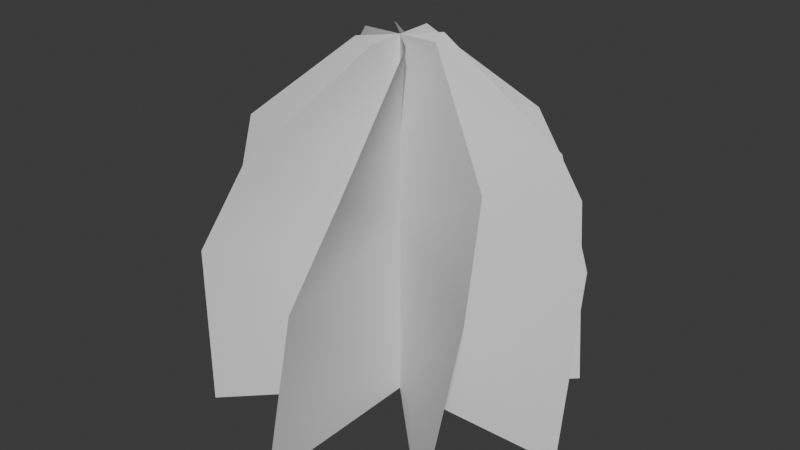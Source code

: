 # Source: ParticleMeshesCutout.blend  (saved by Blender 4.0.36; exported with 4.5.12 LTS)
import bpy
from mathutils import Matrix  # noqa: F401  (used for matrix-valued properties, if any)

bpy.ops.wm.read_factory_settings(use_empty=True)
scene = bpy.context.scene
scene.name = 'Scene'

# ---- collections
col_collection = bpy.data.collections.new('Collection'); scene.collection.children.link(col_collection)
col_curved = bpy.data.collections.new('Curved'); scene.collection.children.link(col_curved)

# ---- world
world_world = bpy.data.worlds.new('World'); scene.world = world_world
world_world.use_nodes = True; world_world.node_tree.nodes.clear()
_N = world_world.node_tree.nodes; _L = world_world.node_tree.links
n0 = _N.new('ShaderNodeOutputWorld'); n0.name = 'World Output'; n0.location = (300, 300)
n1 = _N.new('ShaderNodeBackground'); n1.name = 'Background'; n1.location = (10, 300)
n1.inputs[0].default_value = (0.05088, 0.05088, 0.05088, 1.0)
_L.new(n1.outputs[0], n0.inputs[0])
n0.is_active_output = True
world_world.color = (0.05088, 0.05088, 0.05088)
world_world.use_sun_shadow = False
world_world.sun_shadow_jitter_overblur = 0.0

# ---- meshes
me_plane = bpy.data.meshes.new('Plane')
me_plane.from_pydata([(20.8, 0.7106, 200.0), (-20.8, -0.7106, 200.0), (70.71, -70.71, 1.526e-05), (-70.71, 70.71, 1.526e-05), (100.0, 5.96e-06, 1.526e-05), (-100.0, -5.96e-06, 1.526e-05), (14.21, 15.21, 200.0), (-14.21, -15.21, 200.0), (-1.526e-05, 100.0, 1.526e-05), (1.526e-05, -100.0, 1.526e-05), (-15.21, 14.21, 200.0), (15.21, -14.21, 200.0), (0.7106, -20.8, 200.0), (-0.7106, 20.8, 200.0), (-70.71, -70.71, 1.526e-05), (70.71, 70.71, 1.526e-05), (0.0, 0.0, 200.0), (0.0, 0.0, 1.526e-05), (0.0, 0.0, 200.0), (0.0, 0.0, 1.526e-05), (0.0, 0.0, 1.526e-05), (0.0, 0.0, 200.0), (0.0, 0.0, 1.526e-05), (0.0, 0.0, 200.0), (-18.64, 98.25, 100.0), (18.64, -98.25, 100.0), (0.0, 0.0, 100.0), (-56.29, -82.65, 100.0), (56.29, 82.65, 100.0), (0.0, 0.0, 100.0), (98.25, 18.64, 100.0), (-98.25, -18.64, 100.0), (0.0, 0.0, 100.0), (82.65, -56.29, 100.0), (-82.65, 56.29, 100.0), (0.0, 0.0, 100.0), (-28.69, 74.27, 150.0), (0.0, 0.0, 150.0), (28.69, -74.27, 150.0), (32.23, 72.8, 150.0), (0.0, 0.0, 150.0), (-32.23, -72.8, 150.0), (74.27, 28.69, 150.0), (0.0, 0.0, 150.0), (-74.27, -28.69, 150.0), (-72.8, 32.23, 150.0), (0.0, 0.0, 150.0), (72.8, -32.23, 150.0)], [], [(46, 47, 0, 18), (43, 44, 7, 21), (37, 38, 11, 23), (40, 41, 12, 16), (39, 40, 16, 13), (45, 46, 18, 1), (42, 43, 21, 6), (36, 37, 23, 10), (8, 22, 26, 24), (22, 9, 25, 26), (15, 17, 29, 28), (17, 14, 27, 29), (4, 20, 32, 30), (20, 5, 31, 32), (3, 19, 35, 34), (19, 2, 33, 35), (24, 26, 37, 36), (26, 25, 38, 37), (28, 29, 40, 39), (29, 27, 41, 40), (30, 32, 43, 42), (32, 31, 44, 43), (34, 35, 46, 45), (35, 33, 47, 46)])
me_plane.polygons.foreach_set('use_smooth', [True] * 24)
_uv = me_plane.uv_layers.new(name='UVMap')
_uv.uv.foreach_set('vector', [0.5, 0.75, 1.0, 0.75, 1.0, 1.0, 0.5, 1.0, 0.5, 0.75, 1.0, 0.75, 1.0, 1.0, 0.5, 1.0, 0.5, 0.75, 1.0, 0.75, 1.0, 1.0, 0.5, 1.0, 0.5, 0.75, 1.0, 0.75, 1.0, 1.0, 0.5, 1.0, 0.0, 0.75, 0.5, 0.75, 0.5, 1.0, 0.0, 1.0, 0.0, 0.75, 0.5, 0.75, 0.5, 1.0, 0.0, 1.0, 0.0, 0.75, 0.5, 0.75, 0.5, 1.0, 0.0, 1.0, 0.0, 0.75, 0.5, 0.75, 0.5, 1.0, 0.0, 1.0, 0.0, 0.0, 0.5, 0.0, 0.5, 0.5, 0.0, 0.5, 0.5, 0.0, 1.0, 0.0, 1.0, 0.5, 0.5, 0.5, 0.0, 0.0, 0.5, 0.0, 0.5, 0.5, 0.0, 0.5, 0.5, 0.0, 1.0, 0.0, 1.0, 0.5, 0.5, 0.5, 0.0, 0.0, 0.5, 0.0, 0.5, 0.5, 0.0, 0.5, 0.5, 0.0, 1.0, 0.0, 1.0, 0.5, 0.5, 0.5, 0.0, 0.0, 0.5, 0.0, 0.5, 0.5, 0.0, 0.5, 0.5, 0.0, 1.0, 0.0, 1.0, 0.5, 0.5, 0.5, 0.0, 0.5, 0.5, 0.5, 0.5, 0.75, 0.0, 0.75, 0.5, 0.5, 1.0, 0.5, 1.0, 0.75, 0.5, 0.75, 0.0, 0.5, 0.5, 0.5, 0.5, 0.75, 0.0, 0.75, 0.5, 0.5, 1.0, 0.5, 1.0, 0.75, 0.5, 0.75, 0.0, 0.5, 0.5, 0.5, 0.5, 0.75, 0.0, 0.75, 0.5, 0.5, 1.0, 0.5, 1.0, 0.75, 0.5, 0.75, 0.0, 0.5, 0.5, 0.5, 0.5, 0.75, 0.0, 0.75, 0.5, 0.5, 1.0, 0.5, 1.0, 0.75, 0.5, 0.75])
me_plane.update()

# ---- objects
ob_plane = bpy.data.objects.new('Plane', me_plane)

# ---- transforms, parenting, visibility, modifiers, constraints
ob_plane.location = (0.0, 0.0, 0.0)

# ---- collection membership
col_curved.objects.link(ob_plane)

# ---- scene / render settings (as saved in the file)
scene.frame_start = 1; scene.frame_end = 250; scene.frame_set(1)
scene.render.engine = 'BLENDER_EEVEE_NEXT'
scene.cycles.sampling_pattern = 'TABULATED_SOBOL'
scene.unit_settings.scale_length = 0.01
bpy.context.view_layer.update()

# ---- added for rendering (the .blend has no active camera and no usable light): camera, sun
cam_auto = bpy.data.cameras.new('AutoCamera')
cam_auto.lens = 50.0
cam_auto.sensor_width = 36.0
cam_auto.clip_end = 5624.88
ob_auto_camera = bpy.data.objects.new('AutoCamera', cam_auto)
scene.collection.objects.link(ob_auto_camera)
ob_auto_camera.location = (320.507, -384.609, 356.406)
ob_auto_camera.rotation_euler = (1.09748, -7.21219e-08, 0.694738)
scene.camera = ob_auto_camera
light_auto_sun = bpy.data.lights.new('AutoSun', 'SUN')
light_auto_sun.energy = 3.0
light_auto_sun.angle = 0.0523599
ob_auto_sun = bpy.data.objects.new('AutoSun', light_auto_sun)
scene.collection.objects.link(ob_auto_sun)
ob_auto_sun.rotation_euler = (0.872665, 0.174533, 0.523599)
bpy.context.view_layer.update()
